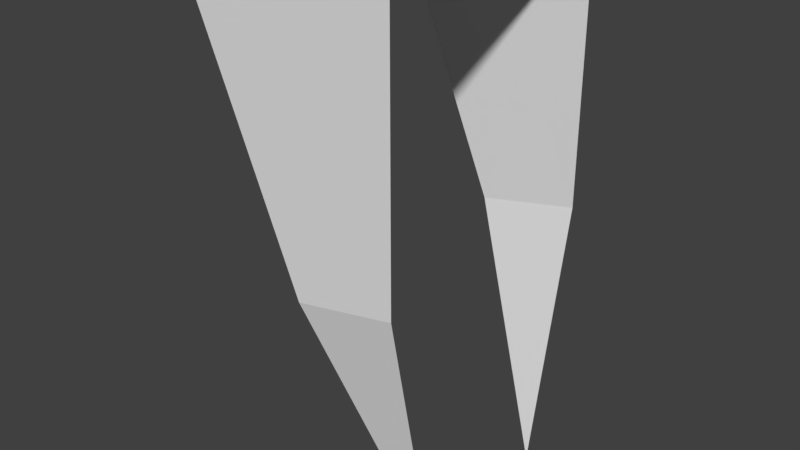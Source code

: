 # Source: Wheel2_wip.blend  (saved by Blender 2.79.0; exported with 4.5.12 LTS)
import bpy
from mathutils import Matrix  # noqa: F401  (used for matrix-valued properties, if any)

bpy.ops.wm.read_factory_settings(use_empty=True)
scene = bpy.context.scene
scene.name = 'Scene'

# ---- collections
col_collection_1 = bpy.data.collections.new('Collection 1'); scene.collection.children.link(col_collection_1)

# ---- world
world_world = bpy.data.worlds.new('World'); scene.world = world_world
world_world.color = (0.05088, 0.05088, 0.05088)
world_world.use_sun_shadow = False
world_world.sun_shadow_jitter_overblur = 0.0
world_world.cycles.sampling_method = 'MANUAL'

# ---- meshes
me_cylinder = bpy.data.meshes.new('Cylinder')
me_cylinder.from_pydata([(0.0, 1.0, -0.25), (0.0, 1.0, 0.25), (-0.3827, 0.9239, -0.25), (-0.3827, 0.9239, 0.25), (-0.1951, 0.9808, -0.25), (-0.1951, 0.9808, 0.25), (0.0, 0.5, -0.25), (0.0, 0.5, 0.25), (-0.1913, 0.4619, -0.25), (-0.1913, 0.4619, 0.25), (-0.0005421, 0.002725, -0.15), (-0.0005421, 0.002725, 0.15)], [(6, 9), (8, 9), (2, 5), (1, 4), (7, 8), (6, 7), (0, 8), (2, 6), (1, 9), (3, 7), (10, 11), (8, 11), (6, 11), (7, 10), (9, 10), (4, 7), (4, 9), (0, 7), (0, 9), (2, 9), (2, 7), (3, 8), (3, 6), (5, 8), (5, 6), (1, 8), (1, 6)], [(3, 4, 2), (5, 0, 4), (9, 11, 7), (3, 5, 4), (5, 1, 0), (6, 10, 8), (0, 6, 4), (8, 4, 6), (4, 8, 2), (3, 9, 5), (7, 5, 9), (5, 7, 1)])
me_cylinder.use_remesh_preserve_volume = False
me_cylinder.use_remesh_preserve_attributes = False
me_cylinder.use_mirror_vertex_groups = False
me_cylinder.update()

# ---- objects
ob_tire = bpy.data.objects.new('Tire', me_cylinder)

# ---- transforms, parenting, visibility, modifiers, constraints
ob_tire.location = (0.0, 0.0, 0.0)
ob_tire.rotation_euler = (1.571, 0.0, 0.0)
ob_tire.lineart.crease_threshold = 0.0

# ---- collection membership
col_collection_1.objects.link(ob_tire)

# ---- scene / render settings (as saved in the file)
scene.frame_start = 1; scene.frame_end = 250; scene.frame_set(1)
scene.render.engine = 'BLENDER_EEVEE_NEXT'
scene.render.resolution_percentage = 50
scene.render.dither_intensity = 0.0
scene.cycles.use_denoising = False
scene.cycles.samples = 128
scene.cycles.sampling_pattern = 'TABULATED_SOBOL'
scene.cycles.use_adaptive_sampling = False
scene.cycles.use_light_tree = False
scene.cycles.blur_glossy = 0.0
scene.cycles.sample_clamp_indirect = 0.0
scene.view_settings.view_transform = 'Standard'
bpy.context.view_layer.update()

# ---- added for rendering (the .blend has no active camera and no usable light): camera, sun
cam_auto = bpy.data.cameras.new('AutoCamera')
cam_auto.lens = 50.0
cam_auto.sensor_width = 36.0
cam_auto.clip_end = 1000.0
ob_auto_camera = bpy.data.objects.new('AutoCamera', cam_auto)
scene.collection.objects.link(ob_auto_camera)
ob_auto_camera.location = (0.899876, -1.30946, 1.37434)
ob_auto_camera.rotation_euler = (1.09748, -7.21219e-08, 0.694738)
scene.camera = ob_auto_camera
light_auto_sun = bpy.data.lights.new('AutoSun', 'SUN')
light_auto_sun.energy = 3.0
light_auto_sun.angle = 0.0523599
ob_auto_sun = bpy.data.objects.new('AutoSun', light_auto_sun)
scene.collection.objects.link(ob_auto_sun)
ob_auto_sun.rotation_euler = (0.872665, 0.174533, 0.523599)
bpy.context.view_layer.update()

